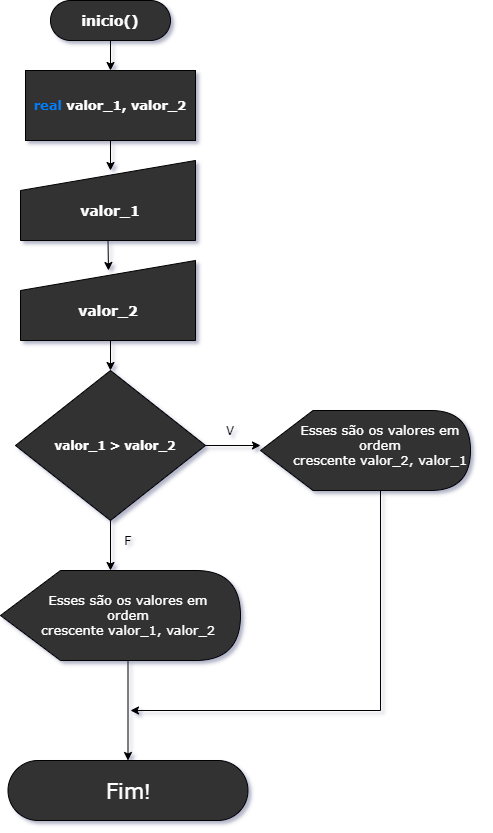

The diagram above was exported from draw.io. Its source (the exported page's mxGraphModel, read from the mxfile embedded in the PNG):
<mxGraphModel dx="1447" dy="795" grid="1" gridSize="10" guides="1" tooltips="1" connect="1" arrows="1" fold="1" page="1" pageScale="1" pageWidth="827" pageHeight="1169" math="0" shadow="0">
  <root>
    <mxCell id="0" />
    <mxCell id="1" parent="0" />
    <mxCell id="7qwKKAKWL1-dC9X1GGC2-6" style="edgeStyle=orthogonalEdgeStyle;rounded=0;orthogonalLoop=1;jettySize=auto;html=1;exitX=0.5;exitY=1;exitDx=0;exitDy=0;entryX=0.5;entryY=0;entryDx=0;entryDy=0;" edge="1" parent="1" source="7qwKKAKWL1-dC9X1GGC2-1" target="7qwKKAKWL1-dC9X1GGC2-3">
      <mxGeometry relative="1" as="geometry" />
    </mxCell>
    <mxCell id="7qwKKAKWL1-dC9X1GGC2-1" value="&lt;font size=&quot;1&quot; color=&quot;#ffffff&quot; face=&quot;Verdana&quot;&gt;&lt;b style=&quot;font-size: 14px&quot;&gt;inicio()&lt;/b&gt;&lt;/font&gt;" style="rounded=1;whiteSpace=wrap;html=1;arcSize=50;fillColor=#333333;" vertex="1" parent="1">
      <mxGeometry x="170" y="30" width="120" height="40" as="geometry" />
    </mxCell>
    <mxCell id="7qwKKAKWL1-dC9X1GGC2-2" value="" style="rounded=0;whiteSpace=wrap;html=1;fillColor=#333333;" vertex="1" parent="1">
      <mxGeometry x="145" y="100" width="170" height="70" as="geometry" />
    </mxCell>
    <mxCell id="7qwKKAKWL1-dC9X1GGC2-7" style="edgeStyle=orthogonalEdgeStyle;rounded=0;orthogonalLoop=1;jettySize=auto;html=1;exitX=0.5;exitY=1;exitDx=0;exitDy=0;" edge="1" parent="1" source="7qwKKAKWL1-dC9X1GGC2-3">
      <mxGeometry relative="1" as="geometry">
        <mxPoint x="230" y="200" as="targetPoint" />
      </mxGeometry>
    </mxCell>
    <mxCell id="7qwKKAKWL1-dC9X1GGC2-3" value="&lt;b style=&quot;font-size: 13px&quot;&gt;&lt;font face=&quot;Verdana&quot; style=&quot;font-size: 13px&quot;&gt;&lt;font color=&quot;#007fff&quot; style=&quot;font-size: 13px&quot;&gt;real&lt;/font&gt; &lt;font color=&quot;#ffffff&quot; style=&quot;font-size: 13px&quot;&gt;valor_1, valor_2&lt;/font&gt;&lt;/font&gt;&lt;/b&gt;" style="text;html=1;strokeColor=none;fillColor=none;align=center;verticalAlign=middle;whiteSpace=wrap;rounded=0;" vertex="1" parent="1">
      <mxGeometry x="145" y="100" width="170" height="70" as="geometry" />
    </mxCell>
    <mxCell id="7qwKKAKWL1-dC9X1GGC2-9" style="edgeStyle=orthogonalEdgeStyle;rounded=0;orthogonalLoop=1;jettySize=auto;html=1;exitX=0.5;exitY=1;exitDx=0;exitDy=0;" edge="1" parent="1" source="7qwKKAKWL1-dC9X1GGC2-4">
      <mxGeometry relative="1" as="geometry">
        <mxPoint x="228" y="300" as="targetPoint" />
      </mxGeometry>
    </mxCell>
    <mxCell id="7qwKKAKWL1-dC9X1GGC2-4" value="" style="shape=manualInput;whiteSpace=wrap;html=1;fillColor=#333333;" vertex="1" parent="1">
      <mxGeometry x="140" y="190" width="175" height="80" as="geometry" />
    </mxCell>
    <mxCell id="7qwKKAKWL1-dC9X1GGC2-5" value="&lt;font face=&quot;Verdana&quot; size=&quot;1&quot; color=&quot;#ffffff&quot;&gt;&lt;b style=&quot;font-size: 14px&quot;&gt;valor_1&lt;/b&gt;&lt;/font&gt;" style="text;html=1;strokeColor=none;fillColor=none;align=center;verticalAlign=middle;whiteSpace=wrap;rounded=0;" vertex="1" parent="1">
      <mxGeometry x="190" y="230" width="80" height="20" as="geometry" />
    </mxCell>
    <mxCell id="7qwKKAKWL1-dC9X1GGC2-14" style="edgeStyle=orthogonalEdgeStyle;rounded=0;orthogonalLoop=1;jettySize=auto;html=1;exitX=0.5;exitY=1;exitDx=0;exitDy=0;entryX=0.5;entryY=0;entryDx=0;entryDy=0;" edge="1" parent="1" source="7qwKKAKWL1-dC9X1GGC2-8" target="7qwKKAKWL1-dC9X1GGC2-12">
      <mxGeometry relative="1" as="geometry" />
    </mxCell>
    <mxCell id="7qwKKAKWL1-dC9X1GGC2-8" value="" style="shape=manualInput;whiteSpace=wrap;html=1;fillColor=#333333;" vertex="1" parent="1">
      <mxGeometry x="140" y="290" width="175" height="80" as="geometry" />
    </mxCell>
    <mxCell id="7qwKKAKWL1-dC9X1GGC2-10" value="&lt;font face=&quot;Verdana&quot; size=&quot;1&quot; color=&quot;#ffffff&quot;&gt;&lt;b style=&quot;font-size: 14px&quot;&gt;valor_2&lt;/b&gt;&lt;/font&gt;" style="text;html=1;strokeColor=none;fillColor=none;align=center;verticalAlign=middle;whiteSpace=wrap;rounded=0;" vertex="1" parent="1">
      <mxGeometry x="187.5" y="330" width="80" height="20" as="geometry" />
    </mxCell>
    <mxCell id="7qwKKAKWL1-dC9X1GGC2-15" style="edgeStyle=orthogonalEdgeStyle;rounded=0;orthogonalLoop=1;jettySize=auto;html=1;exitX=1;exitY=0.5;exitDx=0;exitDy=0;" edge="1" parent="1" source="7qwKKAKWL1-dC9X1GGC2-12">
      <mxGeometry relative="1" as="geometry">
        <mxPoint x="380" y="475" as="targetPoint" />
      </mxGeometry>
    </mxCell>
    <mxCell id="7qwKKAKWL1-dC9X1GGC2-16" style="edgeStyle=orthogonalEdgeStyle;rounded=0;orthogonalLoop=1;jettySize=auto;html=1;exitX=0.5;exitY=1;exitDx=0;exitDy=0;" edge="1" parent="1" source="7qwKKAKWL1-dC9X1GGC2-12">
      <mxGeometry relative="1" as="geometry">
        <mxPoint x="230" y="600" as="targetPoint" />
      </mxGeometry>
    </mxCell>
    <mxCell id="7qwKKAKWL1-dC9X1GGC2-12" value="" style="rhombus;whiteSpace=wrap;html=1;fillColor=#333333;" vertex="1" parent="1">
      <mxGeometry x="135" y="400" width="190" height="150" as="geometry" />
    </mxCell>
    <mxCell id="7qwKKAKWL1-dC9X1GGC2-13" value="&lt;b&gt;&lt;font face=&quot;Verdana&quot; color=&quot;#ffffff&quot;&gt;valor_1 &amp;gt; valor_2&lt;/font&gt;&lt;/b&gt;" style="text;html=1;strokeColor=none;fillColor=none;align=center;verticalAlign=middle;whiteSpace=wrap;rounded=0;" vertex="1" parent="1">
      <mxGeometry x="155" y="445" width="160" height="60" as="geometry" />
    </mxCell>
    <mxCell id="7qwKKAKWL1-dC9X1GGC2-17" value="V" style="text;html=1;strokeColor=none;fillColor=none;align=center;verticalAlign=middle;whiteSpace=wrap;rounded=0;" vertex="1" parent="1">
      <mxGeometry x="330" y="450" width="40" height="20" as="geometry" />
    </mxCell>
    <mxCell id="7qwKKAKWL1-dC9X1GGC2-18" value="F" style="text;html=1;strokeColor=none;fillColor=none;align=center;verticalAlign=middle;whiteSpace=wrap;rounded=0;" vertex="1" parent="1">
      <mxGeometry x="227.5" y="560" width="40" height="20" as="geometry" />
    </mxCell>
    <mxCell id="7qwKKAKWL1-dC9X1GGC2-20" value="" style="shape=display;whiteSpace=wrap;html=1;fillColor=#333333;" vertex="1" parent="1">
      <mxGeometry x="380" y="440" width="210" height="80" as="geometry" />
    </mxCell>
    <mxCell id="7qwKKAKWL1-dC9X1GGC2-31" style="edgeStyle=orthogonalEdgeStyle;rounded=0;orthogonalLoop=1;jettySize=auto;html=1;exitX=0.5;exitY=1;exitDx=0;exitDy=0;" edge="1" parent="1" source="7qwKKAKWL1-dC9X1GGC2-21">
      <mxGeometry relative="1" as="geometry">
        <mxPoint x="250" y="740" as="targetPoint" />
        <Array as="points">
          <mxPoint x="500" y="740" />
        </Array>
      </mxGeometry>
    </mxCell>
    <mxCell id="7qwKKAKWL1-dC9X1GGC2-21" value="&lt;font color=&quot;#ffffff&quot; face=&quot;Verdana&quot;&gt;&lt;span style=&quot;font-size: 13px&quot;&gt;Esses são os valores em ordem crescente&amp;nbsp;valor_2,&amp;nbsp;valor_1&lt;/span&gt;&lt;/font&gt;" style="text;html=1;strokeColor=none;fillColor=none;align=center;verticalAlign=middle;whiteSpace=wrap;rounded=0;" vertex="1" parent="1">
      <mxGeometry x="400" y="430" width="200" height="90" as="geometry" />
    </mxCell>
    <mxCell id="7qwKKAKWL1-dC9X1GGC2-22" value="" style="shape=display;whiteSpace=wrap;html=1;fillColor=#333333;" vertex="1" parent="1">
      <mxGeometry x="120" y="600" width="240" height="90" as="geometry" />
    </mxCell>
    <mxCell id="7qwKKAKWL1-dC9X1GGC2-28" style="edgeStyle=orthogonalEdgeStyle;rounded=0;orthogonalLoop=1;jettySize=auto;html=1;exitX=0.5;exitY=1;exitDx=0;exitDy=0;" edge="1" parent="1" source="7qwKKAKWL1-dC9X1GGC2-25" target="7qwKKAKWL1-dC9X1GGC2-26">
      <mxGeometry relative="1" as="geometry" />
    </mxCell>
    <mxCell id="7qwKKAKWL1-dC9X1GGC2-25" value="&lt;font color=&quot;#ffffff&quot; face=&quot;Verdana&quot;&gt;&lt;span style=&quot;font-size: 13px&quot;&gt;Esses são os valores em ordem crescente&amp;nbsp;valor_1,&amp;nbsp;valor_2&lt;/span&gt;&lt;/font&gt;" style="text;html=1;strokeColor=none;fillColor=none;align=center;verticalAlign=middle;whiteSpace=wrap;rounded=0;" vertex="1" parent="1">
      <mxGeometry x="147.5" y="600" width="200" height="90" as="geometry" />
    </mxCell>
    <mxCell id="7qwKKAKWL1-dC9X1GGC2-26" value="&lt;font color=&quot;#ffffff&quot; style=&quot;font-size: 21px&quot;&gt;&lt;font face=&quot;Verdana&quot; style=&quot;font-size: 21px&quot;&gt;Fim&lt;/font&gt;!&lt;/font&gt;" style="rounded=1;whiteSpace=wrap;html=1;labelBackgroundColor=none;fillColor=#333333;arcSize=50;" vertex="1" parent="1">
      <mxGeometry x="127.5" y="790" width="240" height="60" as="geometry" />
    </mxCell>
  </root>
</mxGraphModel>